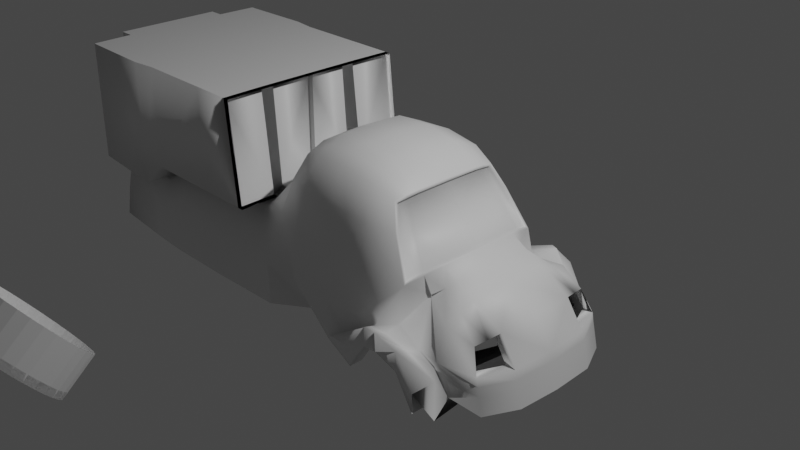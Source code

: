 # Source: car.blend  (saved by Blender 3.5.10; exported with 4.5.12 LTS)
import bpy
from mathutils import Matrix  # noqa: F401  (used for matrix-valued properties, if any)

bpy.ops.wm.read_factory_settings(use_empty=True)
scene = bpy.context.scene
scene.name = 'Scene'

# ---- collections
col_collection = bpy.data.collections.new('Collection'); scene.collection.children.link(col_collection)

# ---- materials (node trees are filled in below, after node groups)
mat_material = bpy.data.materials.new('Material')
mat_material.alpha_threshold = 0.0
mat_material.use_transparent_shadow = False
mat_material.roughness = 0.5
mat_material.line_color = (0.0, 0.0, 0.0, 1.0)

# ---- material node trees
mat_material.use_nodes = True; mat_material.node_tree.nodes.clear()
_N = mat_material.node_tree.nodes; _L = mat_material.node_tree.links
n0 = _N.new('ShaderNodeOutputMaterial'); n0.name = 'Material Output'; n0.location = (300, 300)
n1 = _N.new('ShaderNodeBsdfPrincipled'); n1.name = 'Principled BSDF'; n1.location = (10, 300)
n1.distribution = 'GGX'
n1.subsurface_method = 'RANDOM_WALK_SKIN'
n1.inputs[3].default_value = 1.45
n1.inputs[27].default_value = (0.0, 0.0, 0.0, 1.0)
n1.inputs[28].default_value = 1.0
_L.new(n1.outputs[0], n0.inputs[0])
n0.is_active_output = True

# ---- world
world_world = bpy.data.worlds.new('World'); scene.world = world_world
world_world.use_nodes = True; world_world.node_tree.nodes.clear()
_N = world_world.node_tree.nodes; _L = world_world.node_tree.links
n0 = _N.new('ShaderNodeOutputWorld'); n0.name = 'World Output'; n0.location = (300, 300)
n1 = _N.new('ShaderNodeBackground'); n1.name = 'Background'; n1.location = (10, 300)
n1.inputs[0].default_value = (0.05088, 0.05088, 0.05088, 1.0)
_L.new(n1.outputs[0], n0.inputs[0])
n0.is_active_output = True
world_world.color = (0.05088, 0.05088, 0.05088)
world_world.use_sun_shadow = False
world_world.sun_shadow_jitter_overblur = 0.0

# ---- cameras
cam_camera = bpy.data.cameras.new('Camera')
cam_camera.clip_end = 100.0
cam_camera.ortho_scale = 7.314

# ---- lights
light_light = bpy.data.lights.new('Light', 'POINT')
light_light.transmission_factor = 0.0
light_light.energy = 1000.0
light_light.shadow_soft_size = 0.1
light_light.shadow_maximum_resolution = 0.006
light_light.use_absolute_resolution = True

# ---- meshes
me_cube = bpy.data.meshes.new('Cube')
me_cube.from_pydata([(0.0, -0.9705, -1.007), (0.6458, -0.6293, 0.6057), (0.9962, -1.248, -0.3684), (-0.00163, -0.9668, -0.009712), (-0.7113, 6.985e-10, 0.7691), (-0.6546, -0.6251, 0.6914), (-0.95, -0.9698, -1.006), (-0.9595, -0.7582, -0.009109), (0.971, -0.8273, -0.01477), (-0.007723, -0.7005, 0.7856), (0.6808, -9.313e-10, 0.679), (-1.318, 2.794e-09, 0.105), (1.125, 1.397e-09, 0.08947), (-0.008068, -6.985e-10, 0.945), (1.949, -0.8333, -1.0), (2.139, 0.0, -1.0), (1.841, -4.657e-10, -0.3211), (-0.8991, -3.725e-09, 0.4507), (-0.7624, -0.7326, 0.4261), (0.731, -1.004, -0.5142), (-0.5219, -0.7168, -0.9871), (-0.404, -0.6789, 0.7713), (0.6876, -0.3966, 0.6473), (0.5029, -1.125, -0.807), (0.4792, -0.9574, -0.02089), (0.7595, -0.7257, 0.3771), (0.3815, -0.6962, 0.7261), (-1.241, -0.4652, 0.08794), (-0.4787, -0.953, -0.01292), (-0.3973, -1.397e-09, 0.9273), (1.093, -0.4705, 0.09754), (-0.7031, -0.38, 0.7536), (-0.008346, -0.3878, 0.9244), (0.3733, -9.313e-10, 0.8662), (-0.9393, -0.9844, -0.528), (-0.004837, -0.8837, 0.4501), (-0.0002038, -0.9958, -0.5012), (1.712, -0.4684, -0.3303), (2.115, -0.4792, -1.0), (2.041, -9.313e-10, -0.627), (1.463, -1.223, -0.8122), (1.474, -0.8223, -0.2562), (1.487, 1.863e-09, -0.1158), (-1.788, -0.8824, -0.528), (-1.799, -0.9993, -0.9993), (0.999, -0.9361, -0.407), (-0.398, -0.379, 0.9061), (-0.4395, -0.8587, 0.4453), (1.507, -0.96, -0.5746), (-0.4914, -0.9935, -0.5039), (0.3732, -0.3913, 0.8488), (-0.8847, -0.4207, 0.4427), (0.4259, -0.8715, 0.4184), (0.4992, -0.9941, -0.5043), (1.483, -0.476, -0.1325), (0.6716, -0.3972, 0.6698), (0.6961, 5.588e-07, 0.6558), (0.6261, -0.6474, 0.6246), (0.7474, -0.7505, 0.3793), (0.9776, -0.8611, -0.04632), (1.11, -0.4699, 0.07574), (1.107, -1.607e-06, 0.1104), (0.6753, 0.004778, 0.6405), (0.8683, 0.004778, 0.3684), (1.086, 0.004776, 0.09513), (0.8521, -0.4287, 0.3662), (0.6668, -0.3918, 0.6321), (0.7387, -0.7209, 0.3618), (1.072, -0.4657, 0.08226), (0.625, -0.6246, 0.5904), (0.9502, -0.8225, -0.03005), (1.766, -0.75, -0.3755), (1.872, -0.8245, -0.6249), (1.828, -0.4684, -0.3303), (2.02, -0.4765, -0.6271), (1.903, -0.4765, -0.6271), (1.65, -0.75, -0.3755), (1.65, -0.9431, -0.889), (1.311, -0.987, -0.5209), (0.5013, -0.9419, -0.7851), (1.255, -1.229, -0.4608), (0.7755, -1.18, -0.4346), (0.5029, -1.125, -0.807), (1.463, -1.223, -0.8122), (0.9908, -1.234, -0.5801), (0.5029, -1.125, -0.9387), (1.463, -1.223, -1.025), (1.255, -1.229, -0.6734), (0.7755, -1.18, -0.6473), (0.9908, -1.234, -0.5801), (0.5029, -1.125, -1.02), (1.463, 0.8824, -1.025), (1.255, -1.229, -0.6734), (0.7755, -1.18, -0.6473), (0.9908, -1.08, -0.5801), (0.5029, -0.9709, -1.02), (1.597, -1.069, -1.111), (1.255, -1.075, -0.6734), (0.7755, -1.026, -0.6473), (-2.658, -0.7582, -0.009109), (-2.743, -0.4652, 0.08794), (-2.31, 0.0, 0.178), (-2.648, -0.9993, -0.9993), (-2.638, -0.9844, -0.528), (-3.794, -0.7477, -0.5046), (-3.834, -0.4666, -0.5046), (-4.082, -2.98e-08, -0.5046), (-4.028, 0.0, -0.99), (-3.946, 0.0, -0.7501), (-3.886, -0.4962, -0.9817), (-3.787, -0.83, -0.9967), (-3.702, -0.8162, -0.6476), (-2.967, -0.8202, -0.2852), (-3.027, -0.9772, -0.998), (-3.115, 0.0, 0.04491), (-2.993, -0.958, -0.5928), (-3.79, -0.4771, -0.6607), (-2.971, -0.4746, -0.1667), (-1.893, -0.4652, 0.08794), (-1.904, 2.794e-09, 0.105), (-1.809, -0.7582, -0.009109), (1.755, -0.8245, -0.6249), (1.283, -1.108, -0.4908), (1.587, -1.056, -0.6966), (1.094, -1.199, -0.3552), (0.1041, -1.029, -0.8983), (0.7533, -1.092, -0.4744), (1.911, -0.8262, -0.8093), (1.051, -0.5819, -0.2163), (1.296, -0.473, -0.02839), (1.306, 1.63e-09, -0.01319), (1.481, -0.965, -0.6252), (1.579, -0.9515, -0.6521), (1.891, -0.8226, -0.714), (2.09, -4.657e-10, -0.8135), (2.068, -0.4778, -0.8135), (2.044, -0.4771, -0.7203), (2.066, -6.985e-10, -0.7203), (1.781, -0.8847, -0.7695), (0.6392, -1.153, -0.793), (0.6392, -1.153, -0.8334), (0.2507, -0.9562, -0.8959), (0.2495, -0.995, -0.5027), (0.2388, -0.9621, -0.0153), (0.2514, -1.048, -0.9727), (0.2514, -1.048, -1.013), (0.2105, -0.8776, 0.4342), (0.1869, -0.6983, 0.7559), (0.1826, -8.149e-10, 0.9056), (0.1824, -0.3896, 0.8866), (-3.814, -0.6071, -0.5046), (-2.969, -0.6474, -0.226), (-1.199, -0.6117, 0.03942), (-1.851, -0.6117, 0.03942), (-2.7, -0.6117, 0.03942), (-3.837, -0.6631, -0.9892), (-3.746, -0.6466, -0.6541), (0.6489, -0.5223, 0.6472), (1.044, -0.6655, 0.01471), (-0.6789, -0.5025, 0.7225), (-0.008035, -0.5441, 0.855), (1.797, -0.6092, -0.3529), (-0.401, -0.529, 0.8387), (0.3774, -0.5437, 0.7875), (-0.8236, -0.5766, 0.4344), (1.478, -0.6491, -0.1944), (1.032, -0.6489, 0.04138), (0.7954, -0.5748, 0.364), (0.6459, -0.5082, 0.6112), (1.011, -0.6441, 0.02611), (1.681, -0.6092, -0.3529), (1.173, -0.5274, -0.1223), (0.1847, -0.5439, 0.8213), (0.666, -0.5167, 0.6258), (-3.854, -0.7781, -0.1733), (-3.881, -0.9036, -0.9974), (-3.821, -0.8871, -0.6202), (-3.865, -1.49e-08, -0.1733), (-3.865, -0.4706, -0.1733), (-3.865, -0.6273, -0.1733), (-1.318, 0.0, 1.2), (-1.318, -0.4652, 1.2), (-2.969, -0.6474, 1.2), (-1.318, -0.6117, 1.2), (-1.851, -0.6117, 1.2), (-2.7, -0.6117, 1.2), (-3.865, 0.0, 1.2), (-3.865, -0.4706, 1.2), (-3.865, -0.6273, 1.2), (-1.186, -1.084, 0.03942), (-1.838, -1.084, 0.03942), (-2.687, -1.084, 0.03942), (-2.956, -1.12, -0.226), (-3.852, -1.1, -0.1733), (-1.305, -1.084, 1.2), (-1.838, -1.084, 1.2), (-2.687, -1.084, 1.2), (-2.956, -1.12, 1.2), (-3.852, -1.1, 1.2), (-4.035, -0.4706, -0.1733), (-4.035, -0.6273, -0.1733), (-4.035, -1.49e-08, -0.1733), (-4.035, -0.4706, 1.2), (-4.035, -0.6273, 1.2), (-4.035, -1.49e-08, 1.2), (-2.969, 0.0, 1.2), (-1.851, 0.0, 1.2), (-2.7, 0.0, 1.2), (-1.312, -0.4652, 0.08794), (-1.389, 2.794e-09, 0.105), (-1.27, -0.6117, 0.03942), (-1.389, -0.4652, 1.2), (-1.389, 0.0, 1.2), (-1.389, -0.6117, 1.2), (-1.257, -1.084, 0.03942), (-1.377, -1.084, 1.2), (-1.27, -0.6117, 0.03942), (-1.312, -0.4652, 0.08794), (-1.389, -0.6117, 1.2), (-1.389, -0.4652, 1.2)], [(23, 82), (40, 83)], [(13, 29, 46, 32), (29, 4, 31, 46), (162, 159, 5, 21), (160, 162, 21, 9), (7, 120, 43, 34), (11, 119, 118, 27), (123, 83, 91, 96), (3, 35, 47, 28), (35, 9, 21, 47), (47, 21, 5, 18), (28, 47, 18, 7), (56, 22, 66, 62), (1, 25, 67, 69), (30, 61, 64, 68), (128, 78, 48, 41), (80, 2, 84, 87), (78, 131, 132, 48), (41, 48, 72, 71), (0, 36, 49, 20), (36, 3, 28, 49), (49, 28, 7, 34), (20, 49, 34, 6), (10, 33, 50, 55), (148, 13, 32, 149), (172, 160, 9, 147), (157, 163, 26, 57), (152, 164, 51, 27), (164, 159, 31, 51), (51, 31, 4, 17), (27, 51, 17, 11), (59, 58, 52, 24), (58, 57, 26, 52), (146, 147, 9, 35), (143, 146, 35, 3), (126, 125, 23, 81), (45, 59, 24, 53, 19), (142, 143, 3, 36), (141, 142, 36, 0), (137, 39, 74, 136), (39, 16, 73, 74), (136, 74, 72, 133), (130, 129, 54, 42), (171, 128, 41, 165), (165, 41, 71, 161), (42, 54, 73, 16), (34, 43, 44, 6), (153, 118, 100, 154), (22, 56, 10, 55), (173, 22, 55, 157), (25, 1, 57, 58), (8, 25, 58, 59), (61, 30, 60, 12), (166, 8, 59, 158), (64, 63, 65, 68), (63, 62, 66, 65), (167, 168, 69, 67), (169, 167, 67, 70), (166, 30, 68, 169), (25, 8, 70, 67), (173, 1, 69, 168), (125, 79, 141, 0), (48, 132, 133, 72), (79, 19, 53), (124, 122, 78, 45), (2, 81, 88, 84), (126, 81, 2, 124), (81, 23, 85, 139, 88), (40, 80, 87, 86), (87, 84, 89, 92), (86, 87, 92, 91), (139, 85, 90, 140), (84, 88, 93, 89), (92, 89, 94, 97), (91, 92, 97, 96), (140, 90, 95), (89, 93, 98, 94), (79, 53, 142, 141), (102, 103, 115, 113), (103, 99, 112, 115), (176, 174, 104, 111), (175, 176, 111, 110), (155, 156, 116, 109), (156, 150, 105, 116), (116, 105, 106, 108), (109, 116, 108, 107), (154, 100, 117, 151), (100, 101, 114, 117), (178, 177, 106, 105), (179, 178, 105, 150), (152, 27, 118, 153), (43, 120, 99, 103), (44, 43, 103, 102), (118, 119, 101, 100), (161, 71, 76, 170), (71, 72, 121, 76), (72, 74, 75, 121), (74, 73, 37, 75), (19, 126, 124, 45), (2, 80, 122, 124), (80, 40, 123, 122), (19, 79, 125, 126), (127, 138, 77, 14), (59, 45, 78, 128), (158, 59, 128, 171), (12, 60, 129, 130), (122, 123, 131, 78), (77, 131, 123, 96), (15, 134, 135, 38), (38, 135, 127, 14), (135, 136, 133, 127), (134, 137, 136, 135), (133, 132, 138, 127), (77, 138, 132, 131), (125, 0, 144), (144, 0, 145), (88, 139, 140, 93), (93, 140, 95, 98), (85, 144, 145, 90), (82, 125, 144, 85), (24, 52, 146, 143), (53, 24, 143, 142), (163, 172, 147, 26), (33, 148, 149, 50), (52, 26, 147, 146), (7, 152, 153, 120), (174, 179, 150, 104), (99, 154, 151, 112), (120, 153, 154, 99), (110, 111, 156, 155), (111, 104, 150, 156), (50, 149, 172, 163), (60, 158, 171, 129), (73, 161, 170, 37), (8, 166, 169, 70), (68, 65, 167, 169), (65, 66, 168, 167), (30, 166, 158, 60), (54, 165, 161, 73), (129, 171, 165, 54), (18, 5, 159, 164), (55, 50, 163, 157), (149, 32, 160, 172), (32, 46, 162, 160), (46, 31, 159, 162), (22, 173, 168, 66), (1, 173, 157, 57), (7, 18, 164, 152), (113, 115, 176, 175), (115, 112, 174, 176), (151, 117, 178, 179), (117, 114, 177, 178), (112, 151, 179, 174), (177, 186, 204, 201), (11, 180, 212, 209), (184, 185, 196, 195), (151, 154, 191, 192), (186, 187, 202, 204), (183, 194, 215, 213), (185, 182, 197, 196), (179, 151, 192, 193), (192, 191, 196, 197), (190, 189, 194, 195), (193, 192, 197, 198), (191, 190, 195, 196), (154, 153, 190, 191), (188, 179, 193, 198), (27, 11, 209, 208), (153, 152, 189, 190), (182, 188, 198, 197), (183, 184, 195, 194), (200, 199, 202, 203), (199, 201, 204, 202), (188, 179, 200, 203), (179, 178, 199, 200), (187, 188, 203, 202), (178, 177, 201, 199), (188, 182, 205, 186), (185, 184, 206, 207), (182, 185, 207, 205), (184, 183, 180, 206), (208, 209, 212, 211), (210, 213, 218, 216), (210, 213, 215, 214), (180, 181, 211, 212), (27, 152, 210, 208), (194, 189, 214, 215), (189, 152, 210, 214), (183, 181, 211, 213), (217, 216, 218, 219), (211, 208, 217, 219), (213, 211, 219, 218), (208, 210, 216, 217)])
me_cube.polygons.foreach_set('use_smooth', [1, 1, 1, 1, 1, 1, 1, 1, 1, 1, 1, 1, 1, 1, 1, 1, 1, 1, 1, 1, 1, 1, 1, 1, 1, 1, 1, 1, 1, 1, 1, 1, 1, 1, 1, 1, 1, 1, 1, 1, 1, 1, 1, 1, 1, 1, 1, 1, 1, 1, 1, 1, 1, 1, 1, 1, 1, 1, 1, 1, 1, 1, 1, 1, 1, 1, 1, 1, 1, 1, 1, 1, 1, 1, 1, 1, 1, 1, 1, 1, 1, 1, 1, 1, 1, 1, 1, 1, 1, 1, 1, 1, 1, 1, 1, 1, 1, 1, 1, 1, 1, 1, 1, 1, 1, 1, 1, 1, 1, 1, 1, 1, 1, 0, 1, 1, 1, 1, 0, 1, 1, 1, 1, 1, 1, 1, 1, 1, 1, 1, 1, 1, 1, 1, 1, 1, 1, 1, 1, 1, 1, 1, 1, 1, 1, 1, 1, 1, 1, 1, 1, 1, 0, 0, 0, 1, 0, 0, 0, 1, 1, 1, 1, 1, 1, 1, 1, 1, 0, 0, 1, 1, 1, 1, 0, 1, 0, 0, 0, 0, 1, 1, 1, 0, 1, 1, 1, 0, 1, 1, 0, 1])
_uv = me_cube.uv_layers.new(name='UVMap')
_uv.uv.foreach_set('vector', [0.75, 0.625, 0.8125, 0.625, 0.8125, 0.6875, 0.75, 0.6875, 0.8125, 0.625, 0.875, 0.625, 0.875, 0.6875, 0.8125, 0.6875, 0.8125, 0.7188, 0.875, 0.7188, 0.875, 0.75, 0.8125, 0.75, 0.75, 0.7188, 0.8125, 0.7188, 0.8125, 0.75, 0.75, 0.75, 0.5, 0.985, 0.5, 0.985, 0.4371, 0.9815, 0.4371, 0.9815, 0.5208, 1.0, 0.5208, 1.0, 0.5187, 0.9985, 0.5187, 0.9985, 0.0, 0.0, 0.0, 0.0, 0.375, 0.75, 0.375, 0.75, 0.5, 0.875, 0.5625, 0.875, 0.5625, 0.9355, 0.5, 0.9355, 0.5625, 0.875, 0.625, 0.875, 0.625, 0.9375, 0.5625, 0.9355, 0.5625, 0.9355, 0.625, 0.9375, 0.625, 1.0, 0.5629, 0.9815, 0.5, 0.9355, 0.5625, 0.9355, 0.5629, 0.9815, 0.5, 0.985, 0.6202, 0.6293, 0.6203, 0.6867, 0.6203, 0.6867, 0.6202, 0.6293, 0.6191, 0.7434, 0.5626, 0.745, 0.5626, 0.745, 0.6191, 0.7434, 0.5202, 0.6884, 0.5054, 0.6288, 0.5054, 0.6288, 0.5202, 0.6884, 0.4898, 0.7398, 0.4361, 0.7577, 0.435, 0.7475, 0.4796, 0.7296, 0.375, 0.75, 0.375, 0.75, 0.375, 0.75, 0.375, 0.75, 0.4034, 0.7488, 0.4022, 0.7489, 0.418, 0.7482, 0.435, 0.7475, 0.4796, 0.7296, 0.435, 0.7475, 0.4335, 0.7291, 0.4688, 0.7188, 0.375, 0.875, 0.4375, 0.875, 0.4375, 0.9355, 0.375, 0.9063, 0.4375, 0.875, 0.5, 0.875, 0.5, 0.9355, 0.4375, 0.9355, 0.4375, 0.9355, 0.5, 0.9355, 0.5, 0.985, 0.4371, 0.9815, 0.375, 0.9375, 0.4375, 0.9355, 0.4371, 0.9815, 0.375, 1.0, 0.625, 0.625, 0.6875, 0.625, 0.6875, 0.6875, 0.625, 0.6875, 0.7188, 0.625, 0.75, 0.625, 0.75, 0.6875, 0.7188, 0.6875, 0.7188, 0.7188, 0.75, 0.7188, 0.75, 0.75, 0.7188, 0.75, 0.625, 0.7188, 0.6875, 0.7188, 0.6875, 0.75, 0.625, 0.75, 0.5093, 0.9917, 0.5638, 0.9898, 0.5647, 0.998, 0.5187, 0.9985, 0.5638, 0.9898, 0.625, 1.0, 0.625, 1.0, 0.5647, 0.998, 0.5647, 0.998, 0.625, 1.0, 0.625, 1.0, 0.5651, 1.0, 0.5187, 0.9985, 0.5647, 0.998, 0.5651, 1.0, 0.5208, 1.0, 0.5, 0.75, 0.5629, 0.75, 0.5625, 0.8125, 0.5, 0.8129, 0.5629, 0.75, 0.625, 0.75, 0.625, 0.8125, 0.5625, 0.8125, 0.5625, 0.8438, 0.625, 0.8438, 0.625, 0.875, 0.5625, 0.875, 0.5, 0.844, 0.5625, 0.8438, 0.5625, 0.875, 0.5, 0.875, 0.4216, 0.7884, 0.3885, 0.8129, 0.375, 0.8125, 0.406, 0.7897, 0.4685, 0.7585, 0.5, 0.75, 0.5, 0.8129, 0.4375, 0.8142, 0.4373, 0.787, 0.4375, 0.8446, 0.5, 0.844, 0.5, 0.875, 0.4375, 0.875, 0.3885, 0.8441, 0.4375, 0.8446, 0.4375, 0.875, 0.375, 0.875, 0.4219, 0.625, 0.4375, 0.625, 0.435, 0.685, 0.42, 0.6856, 0.4375, 0.625, 0.5, 0.625, 0.4791, 0.6844, 0.435, 0.685, 0.42, 0.6856, 0.435, 0.685, 0.4335, 0.7291, 0.4189, 0.7343, 0.5, 0.6424, 0.5072, 0.6882, 0.4975, 0.6885, 0.5, 0.6597, 0.4985, 0.714, 0.4898, 0.7398, 0.4796, 0.7296, 0.4885, 0.709, 0.4885, 0.709, 0.4796, 0.7296, 0.4688, 0.7188, 0.4739, 0.7016, 0.5, 0.6597, 0.4975, 0.6885, 0.4791, 0.6844, 0.5, 0.625, 0.4371, 0.9815, 0.4371, 0.9815, 0.375, 1.0, 0.375, 1.0, 0.514, 0.9951, 0.5187, 0.9985, 0.5187, 0.9985, 0.514, 0.9951, 0.6203, 0.6867, 0.6202, 0.6293, 0.625, 0.625, 0.625, 0.6875, 0.6197, 0.716, 0.6203, 0.6867, 0.625, 0.6875, 0.625, 0.7188, 0.5626, 0.745, 0.6191, 0.7434, 0.625, 0.75, 0.5629, 0.75, 0.5048, 0.7457, 0.5626, 0.745, 0.5629, 0.75, 0.5, 0.75, 0.5054, 0.6288, 0.5202, 0.6884, 0.5169, 0.6879, 0.5, 0.625, 0.5125, 0.717, 0.5048, 0.7457, 0.5, 0.75, 0.5085, 0.719, 0.5054, 0.6288, 0.5625, 0.629, 0.5642, 0.6875, 0.5202, 0.6884, 0.5625, 0.629, 0.6202, 0.6293, 0.6203, 0.6867, 0.5642, 0.6875, 0.5634, 0.7162, 0.6197, 0.7151, 0.6191, 0.7434, 0.5626, 0.745, 0.5125, 0.717, 0.5634, 0.7162, 0.5626, 0.745, 0.5048, 0.7457, 0.5125, 0.717, 0.5202, 0.6884, 0.5202, 0.6884, 0.5125, 0.717, 0.5626, 0.745, 0.5048, 0.7457, 0.5048, 0.7457, 0.5626, 0.745, 0.6197, 0.716, 0.6191, 0.7434, 0.6191, 0.7434, 0.6197, 0.7151, 0.3885, 0.8129, 0.4021, 0.8133, 0.3885, 0.8441, 0.375, 0.875, 0.435, 0.7475, 0.418, 0.7482, 0.4189, 0.7343, 0.4335, 0.7291, 0.4021, 0.8133, 0.4373, 0.787, 0.4375, 0.8142, 0.4218, 0.7542, 0.4055, 0.7539, 0.4361, 0.7577, 0.4685, 0.7585, 0.4371, 0.7669, 0.406, 0.7897, 0.406, 0.7897, 0.4371, 0.7669, 0.4216, 0.7884, 0.406, 0.7897, 0.4371, 0.7669, 0.4528, 0.7627, 0.406, 0.7897, 0.375, 0.8125, 0.375, 0.8125, 0.3905, 0.8011, 0.406, 0.7897, 0.375, 0.75, 0.375, 0.75, 0.375, 0.75, 0.375, 0.75, 0.375, 0.75, 0.375, 0.75, 0.375, 0.75, 0.375, 0.75, 0.375, 0.75, 0.375, 0.75, 0.375, 0.75, 0.375, 0.75, 0.3905, 0.8011, 0.375, 0.8125, 0.375, 0.8125, 0.3905, 0.8011, 0.4371, 0.7669, 0.406, 0.7897, 0.406, 0.7897, 0.4371, 0.7669, 0.375, 0.75, 0.375, 0.75, 0.375, 0.75, 0.375, 0.75, 0.375, 0.75, 0.375, 0.75, 0.375, 0.75, 0.375, 0.75, 0.3905, 0.8011, 0.375, 0.8125, 0.375, 0.8125, 0.4371, 0.7669, 0.406, 0.7897, 0.406, 0.7897, 0.4371, 0.7669, 0.4021, 0.8133, 0.4375, 0.8142, 0.4375, 0.8446, 0.3885, 0.8441, 0.375, 1.0, 0.4371, 0.9815, 0.435, 0.998, 0.375, 1.0, 0.4371, 0.9815, 0.5, 0.985, 0.4796, 0.9985, 0.435, 0.998, 0.4343, 0.999, 0.4742, 0.9992, 0.4688, 1.0, 0.4335, 1.0, 0.375, 1.0, 0.4343, 0.999, 0.4335, 1.0, 0.375, 1.0, 0.375, 1.0, 0.4343, 1.0, 0.435, 1.0, 0.375, 1.0, 0.4343, 1.0, 0.4739, 1.0, 0.4791, 1.0, 0.435, 1.0, 0.435, 1.0, 0.4791, 1.0, 0.5, 1.0, 0.4375, 1.0, 0.375, 1.0, 0.435, 1.0, 0.4375, 1.0, 0.375, 1.0, 0.514, 0.9951, 0.5187, 0.9985, 0.4979, 0.9997, 0.4887, 0.9991, 0.5187, 0.9985, 0.5208, 1.0, 0.5017, 1.0, 0.4979, 0.9997, 0.4885, 0.9999, 0.5009, 1.0, 0.5, 1.0, 0.4791, 1.0, 0.4813, 0.9995, 0.4885, 0.9999, 0.4791, 1.0, 0.4739, 1.0, 0.514, 0.9951, 0.5187, 0.9985, 0.5187, 0.9985, 0.514, 0.9951, 0.4371, 0.9815, 0.5, 0.985, 0.5, 0.985, 0.4371, 0.9815, 0.375, 1.0, 0.4371, 0.9815, 0.4371, 0.9815, 0.375, 1.0, 0.5187, 0.9985, 0.5208, 1.0, 0.5208, 1.0, 0.5187, 0.9985, 0.4739, 0.7016, 0.4688, 0.7188, 0.4688, 0.7188, 0.4739, 0.7016, 0.4688, 0.7188, 0.4335, 0.7291, 0.4335, 0.7291, 0.4688, 0.7188, 0.4335, 0.7291, 0.435, 0.685, 0.435, 0.685, 0.4335, 0.7291, 0.435, 0.685, 0.4791, 0.6844, 0.4791, 0.6844, 0.435, 0.685, 0.4373, 0.787, 0.4216, 0.7884, 0.4528, 0.7627, 0.4685, 0.7585, 0.375, 0.75, 0.375, 0.75, 0.4055, 0.7539, 0.4218, 0.7542, 0.375, 0.75, 0.375, 0.75, 0.388, 0.7495, 0.4055, 0.7539, 0.4373, 0.787, 0.4021, 0.8133, 0.3885, 0.8129, 0.4216, 0.7884, 0.4043, 0.7396, 0.4026, 0.7442, 0.401, 0.7489, 0.375, 0.75, 0.5, 0.75, 0.4685, 0.7585, 0.4361, 0.7577, 0.4898, 0.7398, 0.5085, 0.719, 0.5, 0.75, 0.4898, 0.7398, 0.4985, 0.714, 0.5, 0.625, 0.5169, 0.6879, 0.5072, 0.6882, 0.5, 0.6424, 0.4055, 0.7539, 0.388, 0.7495, 0.4185, 0.7533, 0.4361, 0.7577, 0.401, 0.7489, 0.4185, 0.7533, 0.0, 0.0, 0.375, 0.75, 0.375, 0.625, 0.4063, 0.625, 0.405, 0.6862, 0.375, 0.6875, 0.375, 0.6875, 0.405, 0.6862, 0.4043, 0.7396, 0.375, 0.75, 0.405, 0.6862, 0.42, 0.6856, 0.4189, 0.7343, 0.4043, 0.7396, 0.4063, 0.625, 0.4219, 0.625, 0.42, 0.6856, 0.405, 0.6862, 0.4189, 0.7343, 0.418, 0.7482, 0.4026, 0.7442, 0.4043, 0.7396, 0.401, 0.7489, 0.4026, 0.7442, 0.418, 0.7482, 0.4022, 0.7489, 0.0, 0.0, 0.0, 0.0, 0.0, 0.0, 0.0, 0.0, 0.0, 0.0, 0.1875, 0.4063, 0.406, 0.7897, 0.3905, 0.8011, 0.3905, 0.8011, 0.406, 0.7897, 0.406, 0.7897, 0.3905, 0.8011, 0.375, 0.8125, 0.406, 0.7897, 0.0, 0.0, 0.0, 0.0, 0.1875, 0.4063, 0.375, 0.8125, 0.0, 0.0, 0.0, 0.0, 0.0, 0.0, 0.0, 0.0, 0.5, 0.8129, 0.5625, 0.8125, 0.5625, 0.8438, 0.5, 0.844, 0.4375, 0.8142, 0.5, 0.8129, 0.5, 0.844, 0.4375, 0.8446, 0.6875, 0.7188, 0.7188, 0.7188, 0.7188, 0.75, 0.6875, 0.75, 0.6875, 0.625, 0.7188, 0.625, 0.7188, 0.6875, 0.6875, 0.6875, 0.5625, 0.8125, 0.625, 0.8125, 0.625, 0.8438, 0.5625, 0.8438, 0.5093, 0.9917, 0.514, 0.9951, 0.514, 0.9951, 0.5093, 0.9917, 0.4742, 0.9992, 0.4813, 0.9995, 0.4739, 1.0, 0.4688, 1.0, 0.5093, 0.9917, 0.514, 0.9951, 0.4887, 0.9991, 0.4796, 0.9985, 0.5093, 0.9917, 0.514, 0.9951, 0.514, 0.9951, 0.5093, 0.9917, 0.375, 1.0, 0.4335, 1.0, 0.4343, 1.0, 0.375, 1.0, 0.4335, 1.0, 0.4688, 1.0, 0.4739, 1.0, 0.4343, 1.0, 0.6875, 0.6875, 0.7188, 0.6875, 0.7188, 0.7188, 0.6875, 0.7188, 0.5169, 0.6879, 0.5085, 0.719, 0.4985, 0.714, 0.5072, 0.6882, 0.4791, 0.6844, 0.4739, 0.7016, 0.4739, 0.7016, 0.4791, 0.6844, 0.5048, 0.7457, 0.5125, 0.717, 0.5125, 0.717, 0.5048, 0.7457, 0.5202, 0.6884, 0.5642, 0.6875, 0.5634, 0.7162, 0.5125, 0.717, 0.5642, 0.6875, 0.6203, 0.6867, 0.6197, 0.7151, 0.5634, 0.7162, 0.5202, 0.6884, 0.5125, 0.717, 0.5085, 0.719, 0.5169, 0.6879, 0.4975, 0.6885, 0.4885, 0.709, 0.4739, 0.7016, 0.4791, 0.6844, 0.5072, 0.6882, 0.4985, 0.714, 0.4885, 0.709, 0.4975, 0.6885, 0.5629, 0.9815, 0.625, 1.0, 0.625, 1.0, 0.5638, 0.9898, 0.625, 0.6875, 0.6875, 0.6875, 0.6875, 0.7188, 0.625, 0.7188, 0.7188, 0.6875, 0.75, 0.6875, 0.75, 0.7188, 0.7188, 0.7188, 0.75, 0.6875, 0.8125, 0.6875, 0.8125, 0.7188, 0.75, 0.7188, 0.8125, 0.6875, 0.875, 0.6875, 0.875, 0.7188, 0.8125, 0.7188, 0.6203, 0.6867, 0.6197, 0.716, 0.6197, 0.7151, 0.6203, 0.6867, 0.6191, 0.7434, 0.6197, 0.716, 0.625, 0.7188, 0.625, 0.75, 0.5, 0.985, 0.5629, 0.9815, 0.5638, 0.9898, 0.5093, 0.9917, 0.375, 1.0, 0.435, 0.998, 0.4343, 0.999, 0.375, 1.0, 0.435, 0.998, 0.4796, 0.9985, 0.4742, 0.9992, 0.4343, 0.999, 0.4887, 0.9991, 0.4979, 0.9997, 0.4885, 0.9999, 0.4813, 0.9995, 0.4979, 0.9997, 0.5017, 1.0, 0.5009, 1.0, 0.4885, 0.9999, 0.4796, 0.9985, 0.4887, 0.9991, 0.4813, 0.9995, 0.4742, 0.9992, 0.0, 0.0, 0.0, 0.0, 0.0, 0.0, 0.0, 0.0, 0.0, 0.0, 0.0, 0.0, 0.0, 0.0, 0.0, 0.0, 0.0, 0.0, 0.0, 0.0, 0.0, 0.0, 0.0, 0.0, 0.4887, 0.9991, 0.514, 0.9951, 0.514, 0.9951, 0.4887, 0.9991, 0.0, 0.0, 0.0, 0.0, 0.0, 0.0, 0.0, 0.0, 0.0, 0.0, 0.0, 0.0, 0.0, 0.0, 0.0, 0.0, 0.0, 0.0, 0.0, 0.0, 0.0, 0.0, 0.0, 0.0, 0.4813, 0.9995, 0.4887, 0.9991, 0.4887, 0.9991, 0.4813, 0.9995, 0.4887, 0.9991, 0.514, 0.9951, 0.514, 0.9951, 0.4887, 0.9991, 0.514, 0.9951, 0.514, 0.9951, 0.514, 0.9951, 0.514, 0.9951, 0.4813, 0.9995, 0.4887, 0.9991, 0.4887, 0.9991, 0.4813, 0.9995, 0.514, 0.9951, 0.514, 0.9951, 0.514, 0.9951, 0.514, 0.9951, 0.514, 0.9951, 0.514, 0.9951, 0.514, 0.9951, 0.514, 0.9951, 0.4813, 0.9995, 0.4813, 0.9995, 0.4813, 0.9995, 0.4813, 0.9995, 0.5187, 0.9985, 0.5208, 1.0, 0.5208, 1.0, 0.5187, 0.9985, 0.514, 0.9951, 0.514, 0.9951, 0.514, 0.9951, 0.514, 0.9951, 0.0, 0.0, 0.0, 0.0, 0.0, 0.0, 0.0, 0.0, 0.0, 0.0, 0.0, 0.0, 0.0, 0.0, 0.0, 0.0, 0.4813, 0.9995, 0.4885, 0.9999, 0.4885, 0.9999, 0.4813, 0.9995, 0.4885, 0.9999, 0.5009, 1.0, 0.5009, 1.0, 0.4885, 0.9999, 0.4813, 0.9995, 0.4813, 0.9995, 0.4813, 0.9995, 0.4813, 0.9995, 0.4813, 0.9995, 0.4885, 0.9999, 0.4885, 0.9999, 0.4813, 0.9995, 0.0, 0.0, 0.0, 0.0, 0.0, 0.0, 0.0, 0.0, 0.4885, 0.9999, 0.5009, 1.0, 0.5009, 1.0, 0.4885, 0.9999, 0.0, 0.0, 0.0, 0.0, 0.0, 0.0, 0.0, 0.0, 0.0, 0.0, 0.0, 0.0, 0.0, 0.0, 0.0, 0.0, 0.0, 0.0, 0.0, 0.0, 0.0, 0.0, 0.0, 0.0, 0.0, 0.0, 0.0, 0.0, 0.0, 0.0, 0.0, 0.0, 0.5187, 0.9985, 0.5208, 1.0, 0.5208, 1.0, 0.5187, 0.9985, 0.5093, 0.9917, 0.5093, 0.9917, 0.5093, 0.9917, 0.5093, 0.9917, 0.5093, 0.9917, 0.5093, 0.9917, 0.5093, 0.9917, 0.5093, 0.9917, 0.0, 0.0, 0.0, 0.0, 0.0, 0.0, 0.0, 0.0, 0.5187, 0.9985, 0.514, 0.9951, 0.514, 0.9951, 0.5187, 0.9985, 0.514, 0.9951, 0.514, 0.9951, 0.514, 0.9951, 0.514, 0.9951, 0.514, 0.9951, 0.514, 0.9951, 0.514, 0.9951, 0.514, 0.9951, 0.0, 0.0, 0.0, 0.0, 0.0, 0.0, 0.0, 0.0, 0.5187, 0.9985, 0.5093, 0.9917, 0.5093, 0.9917, 0.5187, 0.9985, 0.5187, 0.9985, 0.5187, 0.9985, 0.5187, 0.9985, 0.5187, 0.9985, 0.0, 0.0, 0.0, 0.0, 0.0, 0.0, 0.0, 0.0, 0.5187, 0.9985, 0.514, 0.9951, 0.514, 0.9951, 0.5187, 0.9985])
me_cube.materials.append(mat_material)
me_cube.use_mirror_vertex_groups = False
me_cube.update()
me_cylinder = bpy.data.meshes.new('Cylinder')
me_cylinder.from_pydata([(0.0, 1.0, -1.0), (0.0, 1.0, 1.0), (0.1951, 0.9808, -1.0), (0.1951, 0.9808, 1.0), (0.3827, 0.9239, -1.0), (0.3827, 0.9239, 1.0), (0.5556, 0.8315, -1.0), (0.5556, 0.8315, 1.0), (0.7071, 0.7071, -1.0), (0.7071, 0.7071, 1.0), (0.8315, 0.5556, -1.0), (0.8315, 0.5556, 1.0), (0.9239, 0.3827, -1.0), (0.9239, 0.3827, 1.0), (0.9808, 0.1951, -1.0), (0.9808, 0.1951, 1.0), (1.0, 0.0, -1.0), (1.0, 0.0, 1.0), (0.9808, -0.1951, -1.0), (0.9808, -0.1951, 1.0), (0.9239, -0.3827, -1.0), (0.9239, -0.3827, 1.0), (0.8315, -0.5556, -1.0), (0.8315, -0.5556, 1.0), (0.7071, -0.7071, -1.0), (0.7071, -0.7071, 1.0), (0.5556, -0.8315, -1.0), (0.5556, -0.8315, 1.0), (0.3827, -0.9239, -1.0), (0.3827, -0.9239, 1.0), (0.1951, -0.9808, -1.0), (0.1951, -0.9808, 1.0), (0.0, -1.0, -1.0), (0.0, -1.0, 1.0), (-0.1951, -0.9808, -1.0), (-0.1951, -0.9808, 1.0), (-0.3827, -0.9239, -1.0), (-0.3827, -0.9239, 1.0), (-0.5556, -0.8315, -1.0), (-0.5556, -0.8315, 1.0), (-0.7071, -0.7071, -1.0), (-0.7071, -0.7071, 1.0), (-0.8315, -0.5556, -1.0), (-0.8315, -0.5556, 1.0), (-0.9239, -0.3827, -1.0), (-0.9239, -0.3827, 1.0), (-0.9808, -0.1951, -1.0), (-0.9808, -0.1951, 1.0), (-1.0, 0.0, -1.0), (-1.0, 0.0, 1.0), (-0.9808, 0.1951, -1.0), (-0.9808, 0.1951, 1.0), (-0.9239, 0.3827, -1.0), (-0.9239, 0.3827, 1.0), (-0.8315, 0.5556, -1.0), (-0.8315, 0.5556, 1.0), (-0.7071, 0.7071, -1.0), (-0.7071, 0.7071, 1.0), (-0.5556, 0.8315, -1.0), (-0.5556, 0.8315, 1.0), (-0.3827, 0.9239, -1.0), (-0.3827, 0.9239, 1.0), (-0.1951, 0.9808, -1.0), (-0.1951, 0.9808, 1.0), (0.09755, 0.9904, 1.0), (0.2889, 0.9523, 1.0), (0.4691, 0.8777, 1.0), (0.6313, 0.7693, 1.0), (0.7693, 0.6313, 1.0), (0.8777, 0.4691, 1.0), (0.9523, 0.2889, 1.0), (0.9904, 0.09755, 1.0), (0.9904, -0.09755, 1.0), (0.9523, -0.2889, 1.0), (0.8777, -0.4691, 1.0), (0.7693, -0.6313, 1.0), (0.6313, -0.7693, 1.0), (0.4691, -0.8777, 1.0), (0.2889, -0.9523, 1.0), (0.09755, -0.9904, 1.0), (-0.09755, -0.9904, 1.0), (-0.2889, -0.9523, 1.0), (-0.4691, -0.8777, 1.0), (-0.6313, -0.7693, 1.0), (-0.7693, -0.6313, 1.0), (-0.8777, -0.4691, 1.0), (-0.9523, -0.2889, 1.0), (-0.9904, -0.09755, 1.0), (-0.9904, 0.09755, 1.0), (-0.9523, 0.2889, 1.0), (-0.8777, 0.4691, 1.0), (-0.7693, 0.6313, 1.0), (-0.6313, 0.7693, 1.0), (-0.4691, 0.8777, 1.0), (-0.2889, 0.9523, 1.0), (-0.09755, 0.9904, 1.0), (8.122e-10, 1.0, -0.6672), (0.1951, 0.9808, -0.6672), (0.3827, 0.9239, -0.6672), (0.5556, 0.8315, -0.6672), (0.7071, 0.7071, -0.6672), (0.8315, 0.5556, -0.6672), (0.9239, 0.3827, -0.6672), (0.9808, 0.1951, -0.6672), (1.0, 7.451e-09, -0.6672), (0.9808, -0.1951, -0.6672), (0.9239, -0.3827, -0.6672), (0.8315, -0.5556, -0.6672), (0.7071, -0.7071, -0.6672), (0.5556, -0.8315, -0.6672), (0.3827, -0.9239, -0.6672), (0.1951, -0.9808, -0.6672), (8.122e-10, -1.0, -0.6672), (-0.1951, -0.9808, -0.6672), (-0.3827, -0.9239, -0.6672), (-0.5556, -0.8315, -0.6672), (-0.7071, -0.7071, -0.6672), (-0.8315, -0.5556, -0.6672), (-0.9239, -0.3827, -0.6672), (-0.9808, -0.1951, -0.6672), (-1.0, 7.451e-09, -0.6672), (-0.9808, 0.1951, -0.6672), (-0.9239, 0.3827, -0.6672), (-0.8315, 0.5556, -0.6672), (-0.7071, 0.7071, -0.6672), (-0.5556, 0.8315, -0.6672), (-0.3827, 0.9239, -0.6672), (-0.1951, 0.9808, -0.6672)], [], [(0, 1, 64, 3, 2), (2, 3, 65, 5, 4), (4, 5, 66, 7, 6), (6, 7, 67, 9, 8), (8, 9, 68, 11, 10), (10, 11, 69, 13, 12), (12, 13, 70, 15, 14), (14, 15, 71, 17, 16), (16, 17, 72, 19, 18), (18, 19, 73, 21, 20), (20, 21, 74, 23, 22), (22, 23, 75, 25, 24), (24, 25, 76, 27, 26), (26, 27, 77, 29, 28), (28, 29, 78, 31, 30), (30, 31, 79, 33, 32), (32, 33, 80, 35, 34), (34, 35, 81, 37, 36), (36, 37, 82, 39, 38), (38, 39, 83, 41, 40), (40, 41, 84, 43, 42), (42, 43, 85, 45, 44), (44, 45, 86, 47, 46), (46, 47, 87, 49, 48), (48, 49, 88, 51, 50), (50, 51, 89, 53, 52), (52, 53, 90, 55, 54), (54, 55, 91, 57, 56), (56, 57, 92, 59, 58), (58, 59, 93, 61, 60), (60, 61, 94, 63, 62), (62, 63, 95, 1, 0), (22, 24, 108, 107), (96, 97, 98, 99, 100, 101, 102, 103, 104, 105, 106, 107, 108, 109, 110, 111, 112, 113, 114, 115, 116, 117, 118, 119, 120, 121, 122, 123, 124, 125, 126, 127), (40, 42, 117, 116), (58, 60, 126, 125), (14, 16, 104, 103), (32, 34, 113, 112), (50, 52, 122, 121), (6, 8, 100, 99), (24, 26, 109, 108), (42, 44, 118, 117), (60, 62, 127, 126), (16, 18, 105, 104), (34, 36, 114, 113), (52, 54, 123, 122), (8, 10, 101, 100), (26, 28, 110, 109), (44, 46, 119, 118), (0, 2, 97, 96), (62, 0, 96, 127), (18, 20, 106, 105), (36, 38, 115, 114), (54, 56, 124, 123), (10, 12, 102, 101), (28, 30, 111, 110), (46, 48, 120, 119), (2, 4, 98, 97), (20, 22, 107, 106), (38, 40, 116, 115), (56, 58, 125, 124), (12, 14, 103, 102), (30, 32, 112, 111), (48, 50, 121, 120), (4, 6, 99, 98)])
_uv = me_cylinder.uv_layers.new(name='UVMap')
_uv.uv.foreach_set('vector', [1.0, 0.5, 1.0, 1.0, 0.9844, 1.0, 0.9688, 1.0, 0.9688, 0.5, 0.9688, 0.5, 0.9688, 1.0, 0.9531, 1.0, 0.9375, 1.0, 0.9375, 0.5, 0.9375, 0.5, 0.9375, 1.0, 0.9219, 1.0, 0.9062, 1.0, 0.9062, 0.5, 0.9062, 0.5, 0.9062, 1.0, 0.8906, 1.0, 0.875, 1.0, 0.875, 0.5, 0.875, 0.5, 0.875, 1.0, 0.8594, 1.0, 0.8438, 1.0, 0.8438, 0.5, 0.8438, 0.5, 0.8438, 1.0, 0.8281, 1.0, 0.8125, 1.0, 0.8125, 0.5, 0.8125, 0.5, 0.8125, 1.0, 0.7969, 1.0, 0.7812, 1.0, 0.7812, 0.5, 0.7812, 0.5, 0.7812, 1.0, 0.7656, 1.0, 0.75, 1.0, 0.75, 0.5, 0.75, 0.5, 0.75, 1.0, 0.7344, 1.0, 0.7188, 1.0, 0.7188, 0.5, 0.7188, 0.5, 0.7188, 1.0, 0.7031, 1.0, 0.6875, 1.0, 0.6875, 0.5, 0.6875, 0.5, 0.6875, 1.0, 0.6719, 1.0, 0.6562, 1.0, 0.6562, 0.5, 0.6562, 0.5, 0.6562, 1.0, 0.6406, 1.0, 0.625, 1.0, 0.625, 0.5, 0.625, 0.5, 0.625, 1.0, 0.6094, 1.0, 0.5938, 1.0, 0.5938, 0.5, 0.5938, 0.5, 0.5938, 1.0, 0.5781, 1.0, 0.5625, 1.0, 0.5625, 0.5, 0.5625, 0.5, 0.5625, 1.0, 0.5469, 1.0, 0.5312, 1.0, 0.5312, 0.5, 0.5312, 0.5, 0.5312, 1.0, 0.5156, 1.0, 0.5, 1.0, 0.5, 0.5, 0.5, 0.5, 0.5, 1.0, 0.4844, 1.0, 0.4688, 1.0, 0.4688, 0.5, 0.4688, 0.5, 0.4688, 1.0, 0.4531, 1.0, 0.4375, 1.0, 0.4375, 0.5, 0.4375, 0.5, 0.4375, 1.0, 0.4219, 1.0, 0.4062, 1.0, 0.4062, 0.5, 0.4062, 0.5, 0.4062, 1.0, 0.3906, 1.0, 0.375, 1.0, 0.375, 0.5, 0.375, 0.5, 0.375, 1.0, 0.3594, 1.0, 0.3438, 1.0, 0.3438, 0.5, 0.3438, 0.5, 0.3438, 1.0, 0.3281, 1.0, 0.3125, 1.0, 0.3125, 0.5, 0.3125, 0.5, 0.3125, 1.0, 0.2969, 1.0, 0.2812, 1.0, 0.2812, 0.5, 0.2812, 0.5, 0.2812, 1.0, 0.2656, 1.0, 0.25, 1.0, 0.25, 0.5, 0.25, 0.5, 0.25, 1.0, 0.2344, 1.0, 0.2188, 1.0, 0.2188, 0.5, 0.2188, 0.5, 0.2188, 1.0, 0.2031, 1.0, 0.1875, 1.0, 0.1875, 0.5, 0.1875, 0.5, 0.1875, 1.0, 0.1719, 1.0, 0.1562, 1.0, 0.1562, 0.5, 0.1562, 0.5, 0.1562, 1.0, 0.1406, 1.0, 0.125, 1.0, 0.125, 0.5, 0.125, 0.5, 0.125, 1.0, 0.1094, 1.0, 0.09375, 1.0, 0.09375, 0.5, 0.09375, 0.5, 0.09375, 1.0, 0.07812, 1.0, 0.0625, 1.0, 0.0625, 0.5, 0.0625, 0.5, 0.0625, 1.0, 0.04688, 1.0, 0.03125, 1.0, 0.03125, 0.5, 0.03125, 0.5, 0.03125, 1.0, 0.01562, 1.0, 0.0, 1.0, 0.0, 0.5, 0.6562, 0.5, 0.625, 0.5, 0.625, 0.5, 0.6562, 0.5, 0.75, 0.49, 0.7968, 0.4854, 0.8418, 0.4717, 0.8833, 0.4496, 0.9197, 0.4197, 0.9496, 0.3833, 0.9717, 0.3418, 0.9854, 0.2968, 0.99, 0.25, 0.9854, 0.2032, 0.9717, 0.1582, 0.9496, 0.1167, 0.9197, 0.08029, 0.8833, 0.05045, 0.8418, 0.02827, 0.7968, 0.01461, 0.75, 0.01, 0.7032, 0.01461, 0.6582, 0.02827, 0.6167, 0.05045, 0.5803, 0.08029, 0.5504, 0.1167, 0.5283, 0.1582, 0.5146, 0.2032, 0.51, 0.25, 0.5146, 0.2968, 0.5283, 0.3418, 0.5504, 0.3833, 0.5803, 0.4197, 0.6167, 0.4496, 0.6582, 0.4717, 0.7032, 0.4854, 0.375, 0.5, 0.3438, 0.5, 0.3438, 0.5, 0.375, 0.5, 0.09375, 0.5, 0.0625, 0.5, 0.0625, 0.5, 0.09375, 0.5, 0.7812, 0.5, 0.75, 0.5, 0.75, 0.5, 0.7812, 0.5, 0.5, 0.5, 0.4688, 0.5, 0.4688, 0.5, 0.5, 0.5, 0.2188, 0.5, 0.1875, 0.5, 0.1875, 0.5, 0.2188, 0.5, 0.9062, 0.5, 0.875, 0.5, 0.875, 0.5, 0.9062, 0.5, 0.625, 0.5, 0.5938, 0.5, 0.5938, 0.5, 0.625, 0.5, 0.3438, 0.5, 0.3125, 0.5, 0.3125, 0.5, 0.3438, 0.5, 0.0625, 0.5, 0.03125, 0.5, 0.03125, 0.5, 0.0625, 0.5, 0.75, 0.5, 0.7188, 0.5, 0.7188, 0.5, 0.75, 0.5, 0.4688, 0.5, 0.4375, 0.5, 0.4375, 0.5, 0.4688, 0.5, 0.1875, 0.5, 0.1562, 0.5, 0.1562, 0.5, 0.1875, 0.5, 0.875, 0.5, 0.8438, 0.5, 0.8438, 0.5, 0.875, 0.5, 0.5938, 0.5, 0.5625, 0.5, 0.5625, 0.5, 0.5938, 0.5, 0.3125, 0.5, 0.2812, 0.5, 0.2812, 0.5, 0.3125, 0.5, 1.0, 0.5, 0.9688, 0.5, 0.9688, 0.5, 1.0, 0.5, 0.03125, 0.5, 0.0, 0.5, 0.0, 0.5, 0.03125, 0.5, 0.7188, 0.5, 0.6875, 0.5, 0.6875, 0.5, 0.7188, 0.5, 0.4375, 0.5, 0.4062, 0.5, 0.4062, 0.5, 0.4375, 0.5, 0.1562, 0.5, 0.125, 0.5, 0.125, 0.5, 0.1562, 0.5, 0.8438, 0.5, 0.8125, 0.5, 0.8125, 0.5, 0.8438, 0.5, 0.5625, 0.5, 0.5312, 0.5, 0.5312, 0.5, 0.5625, 0.5, 0.2812, 0.5, 0.25, 0.5, 0.25, 0.5, 0.2812, 0.5, 0.9688, 0.5, 0.9375, 0.5, 0.9375, 0.5, 0.9688, 0.5, 0.6875, 0.5, 0.6562, 0.5, 0.6562, 0.5, 0.6875, 0.5, 0.4062, 0.5, 0.375, 0.5, 0.375, 0.5, 0.4062, 0.5, 0.125, 0.5, 0.09375, 0.5, 0.09375, 0.5, 0.125, 0.5, 0.8125, 0.5, 0.7812, 0.5, 0.7812, 0.5, 0.8125, 0.5, 0.5312, 0.5, 0.5, 0.5, 0.5, 0.5, 0.5312, 0.5, 0.25, 0.5, 0.2188, 0.5, 0.2188, 0.5, 0.25, 0.5, 0.9375, 0.5, 0.9062, 0.5, 0.9062, 0.5, 0.9375, 0.5])
me_cylinder.update()

# ---- objects
ob_cube = bpy.data.objects.new('Cube', me_cube)
ob_light = bpy.data.objects.new('Light', light_light)
ob_camera = bpy.data.objects.new('Camera', cam_camera)
ob_cylinder = bpy.data.objects.new('Cylinder', me_cylinder)

# ---- transforms, parenting, visibility, modifiers, constraints
ob_cube.location = (0.0, 0.0, 0.0)
ob_cube.lock_rotations_4d = False
ob_cube.empty_display_type = 'ARROWS'
ob_cube.lineart.crease_threshold = 0.0
_m = ob_cube.modifiers.new('Mirror', 'MIRROR')
_m.use_axis = (False, True, False)
ob_light.location = (4.076, 1.005, 5.904)
ob_light.rotation_euler = (0.6503, 0.05522, 1.866)
ob_light.lock_rotations_4d = False
ob_light.empty_display_type = 'ARROWS'
ob_light.color = (0.0, 0.0, 0.0, 0.0)
ob_light.lineart.crease_threshold = 0.0
ob_camera.location = (7.359, -6.926, 4.958)
ob_camera.rotation_euler = (1.109, 0.0, 0.8149)
ob_camera.lock_rotations_4d = False
ob_camera.empty_display_type = 'ARROWS'
ob_camera.color = (0.0, 0.0, 0.0, 0.0)
ob_camera.display_type = 'WIRE'
ob_camera.lineart.crease_threshold = 0.0
ob_cylinder.location = (1.158, -4.525, 1.095)
ob_cylinder.rotation_euler = (2.279, -0.0, 0.0)
ob_cylinder.scale = (-0.4947, -0.4947, -0.1768)

# ---- collection membership
col_collection.objects.link(ob_cube)
col_collection.objects.link(ob_light)
col_collection.objects.link(ob_camera)
col_collection.objects.link(ob_cylinder)

# ---- scene / render settings (as saved in the file)
scene.camera = ob_camera
scene.frame_start = 1; scene.frame_end = 250; scene.frame_set(77)
scene.render.engine = 'BLENDER_EEVEE_NEXT'
scene.cycles.sampling_pattern = 'TABULATED_SOBOL'
scene.view_settings.view_transform = 'Filmic'
bpy.context.view_layer.update()

